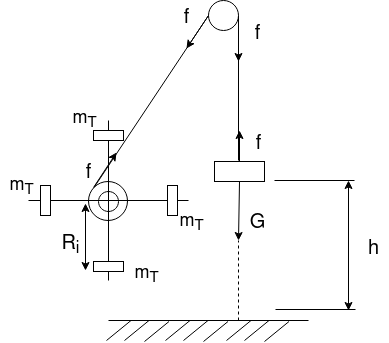

The diagram above was exported from draw.io. Its source (the exported page's mxGraphModel, read from the mxfile embedded in the PNG):
<mxGraphModel dx="939" dy="528" grid="0" gridSize="10" guides="1" tooltips="1" connect="1" arrows="1" fold="1" page="1" pageScale="1" pageWidth="850" pageHeight="1100" math="0" shadow="0">
  <root>
    <mxCell id="0" />
    <mxCell id="1" parent="0" />
    <mxCell id="xhmKAvobjaf5QKbQk95Y-8" value="" style="ellipse;whiteSpace=wrap;html=1;aspect=fixed;" parent="1" vertex="1">
      <mxGeometry x="260" y="341" width="39" height="39" as="geometry" />
    </mxCell>
    <mxCell id="xhmKAvobjaf5QKbQk95Y-6" value="" style="ellipse;whiteSpace=wrap;html=1;aspect=fixed;" parent="1" vertex="1">
      <mxGeometry x="270" y="351" width="20" height="20" as="geometry" />
    </mxCell>
    <mxCell id="XvijqKF205l0obcBZZi9-1" value="" style="endArrow=none;html=1;rounded=0;startArrow=none;" parent="1" source="xhmKAvobjaf5QKbQk95Y-1" edge="1">
      <mxGeometry width="50" height="50" relative="1" as="geometry">
        <mxPoint x="280" y="440" as="sourcePoint" />
        <mxPoint x="280" y="280" as="targetPoint" />
      </mxGeometry>
    </mxCell>
    <mxCell id="XvijqKF205l0obcBZZi9-2" value="" style="endArrow=none;html=1;rounded=0;" parent="1" edge="1">
      <mxGeometry width="50" height="50" relative="1" as="geometry">
        <mxPoint x="360" y="360" as="sourcePoint" />
        <mxPoint x="200" y="360" as="targetPoint" />
      </mxGeometry>
    </mxCell>
    <mxCell id="xhmKAvobjaf5QKbQk95Y-1" value="" style="rounded=0;whiteSpace=wrap;html=1;" parent="1" vertex="1">
      <mxGeometry x="265" y="290" width="30" height="10" as="geometry" />
    </mxCell>
    <mxCell id="xhmKAvobjaf5QKbQk95Y-2" value="" style="endArrow=none;html=1;rounded=0;" parent="1" target="xhmKAvobjaf5QKbQk95Y-1" edge="1">
      <mxGeometry width="50" height="50" relative="1" as="geometry">
        <mxPoint x="280" y="440" as="sourcePoint" />
        <mxPoint x="280" y="280" as="targetPoint" />
      </mxGeometry>
    </mxCell>
    <mxCell id="xhmKAvobjaf5QKbQk95Y-3" value="" style="rounded=0;whiteSpace=wrap;html=1;" parent="1" vertex="1">
      <mxGeometry x="265" y="421" width="30" height="10" as="geometry" />
    </mxCell>
    <mxCell id="xhmKAvobjaf5QKbQk95Y-4" value="" style="rounded=0;whiteSpace=wrap;html=1;rotation=90;" parent="1" vertex="1">
      <mxGeometry x="329" y="355" width="30" height="10" as="geometry" />
    </mxCell>
    <mxCell id="xhmKAvobjaf5QKbQk95Y-5" value="" style="rounded=0;whiteSpace=wrap;html=1;rotation=90;" parent="1" vertex="1">
      <mxGeometry x="202" y="355" width="30" height="10" as="geometry" />
    </mxCell>
    <mxCell id="xhmKAvobjaf5QKbQk95Y-9" value="" style="endArrow=none;html=1;rounded=0;entryX=0;entryY=0.5;entryDx=0;entryDy=0;exitX=0;exitY=0;exitDx=0;exitDy=0;" parent="1" target="xhmKAvobjaf5QKbQk95Y-10" edge="1" source="xhmKAvobjaf5QKbQk95Y-8">
      <mxGeometry width="50" height="50" relative="1" as="geometry">
        <mxPoint x="280" y="360" as="sourcePoint" />
        <mxPoint x="440" y="160" as="targetPoint" />
      </mxGeometry>
    </mxCell>
    <mxCell id="xhmKAvobjaf5QKbQk95Y-10" value="" style="ellipse;whiteSpace=wrap;html=1;aspect=fixed;" parent="1" vertex="1">
      <mxGeometry x="380" y="160" width="30" height="30" as="geometry" />
    </mxCell>
    <mxCell id="xhmKAvobjaf5QKbQk95Y-12" value="" style="endArrow=none;html=1;rounded=0;entryX=1;entryY=0.5;entryDx=0;entryDy=0;" parent="1" target="xhmKAvobjaf5QKbQk95Y-10" edge="1">
      <mxGeometry width="50" height="50" relative="1" as="geometry">
        <mxPoint x="410" y="320" as="sourcePoint" />
        <mxPoint x="450" y="370" as="targetPoint" />
      </mxGeometry>
    </mxCell>
    <mxCell id="xhmKAvobjaf5QKbQk95Y-13" value="" style="rounded=0;whiteSpace=wrap;html=1;" parent="1" vertex="1">
      <mxGeometry x="386" y="321" width="50" height="20" as="geometry" />
    </mxCell>
    <mxCell id="xhmKAvobjaf5QKbQk95Y-14" value="" style="endArrow=classic;html=1;rounded=0;exitX=0.5;exitY=1;exitDx=0;exitDy=0;" parent="1" source="xhmKAvobjaf5QKbQk95Y-13" edge="1">
      <mxGeometry width="50" height="50" relative="1" as="geometry">
        <mxPoint x="400" y="420" as="sourcePoint" />
        <mxPoint x="410" y="400" as="targetPoint" />
      </mxGeometry>
    </mxCell>
    <mxCell id="xhmKAvobjaf5QKbQk95Y-15" value="" style="endArrow=none;dashed=1;html=1;rounded=0;" parent="1" edge="1">
      <mxGeometry width="50" height="50" relative="1" as="geometry">
        <mxPoint x="410" y="480" as="sourcePoint" />
        <mxPoint x="410" y="400" as="targetPoint" />
      </mxGeometry>
    </mxCell>
    <mxCell id="xhmKAvobjaf5QKbQk95Y-16" value="" style="endArrow=none;html=1;rounded=0;" parent="1" edge="1">
      <mxGeometry width="50" height="50" relative="1" as="geometry">
        <mxPoint x="280" y="480" as="sourcePoint" />
        <mxPoint x="480" y="480" as="targetPoint" />
      </mxGeometry>
    </mxCell>
    <mxCell id="xhmKAvobjaf5QKbQk95Y-17" value="" style="endArrow=none;html=1;rounded=0;" parent="1" edge="1">
      <mxGeometry width="50" height="50" relative="1" as="geometry">
        <mxPoint x="278" y="500" as="sourcePoint" />
        <mxPoint x="302.5" y="480" as="targetPoint" />
      </mxGeometry>
    </mxCell>
    <mxCell id="xhmKAvobjaf5QKbQk95Y-18" value="" style="endArrow=none;html=1;rounded=0;" parent="1" edge="1">
      <mxGeometry width="50" height="50" relative="1" as="geometry">
        <mxPoint x="296" y="500" as="sourcePoint" />
        <mxPoint x="320.5" y="480" as="targetPoint" />
      </mxGeometry>
    </mxCell>
    <mxCell id="xhmKAvobjaf5QKbQk95Y-19" value="" style="endArrow=none;html=1;rounded=0;" parent="1" edge="1">
      <mxGeometry width="50" height="50" relative="1" as="geometry">
        <mxPoint x="316" y="501" as="sourcePoint" />
        <mxPoint x="340.5" y="481" as="targetPoint" />
      </mxGeometry>
    </mxCell>
    <mxCell id="xhmKAvobjaf5QKbQk95Y-20" value="" style="endArrow=none;html=1;rounded=0;" parent="1" edge="1">
      <mxGeometry width="50" height="50" relative="1" as="geometry">
        <mxPoint x="337" y="500" as="sourcePoint" />
        <mxPoint x="361.5" y="480" as="targetPoint" />
      </mxGeometry>
    </mxCell>
    <mxCell id="xhmKAvobjaf5QKbQk95Y-21" value="" style="endArrow=none;html=1;rounded=0;" parent="1" edge="1">
      <mxGeometry width="50" height="50" relative="1" as="geometry">
        <mxPoint x="355" y="500" as="sourcePoint" />
        <mxPoint x="379.5" y="480" as="targetPoint" />
      </mxGeometry>
    </mxCell>
    <mxCell id="xhmKAvobjaf5QKbQk95Y-22" value="" style="endArrow=none;html=1;rounded=0;" parent="1" edge="1">
      <mxGeometry width="50" height="50" relative="1" as="geometry">
        <mxPoint x="375" y="501" as="sourcePoint" />
        <mxPoint x="399.5" y="481" as="targetPoint" />
      </mxGeometry>
    </mxCell>
    <mxCell id="xhmKAvobjaf5QKbQk95Y-23" value="" style="endArrow=none;html=1;rounded=0;" parent="1" edge="1">
      <mxGeometry width="50" height="50" relative="1" as="geometry">
        <mxPoint x="398" y="500" as="sourcePoint" />
        <mxPoint x="422.5" y="480" as="targetPoint" />
      </mxGeometry>
    </mxCell>
    <mxCell id="xhmKAvobjaf5QKbQk95Y-24" value="" style="endArrow=none;html=1;rounded=0;" parent="1" edge="1">
      <mxGeometry width="50" height="50" relative="1" as="geometry">
        <mxPoint x="416" y="500" as="sourcePoint" />
        <mxPoint x="440.5" y="480" as="targetPoint" />
      </mxGeometry>
    </mxCell>
    <mxCell id="xhmKAvobjaf5QKbQk95Y-25" value="" style="endArrow=none;html=1;rounded=0;" parent="1" edge="1">
      <mxGeometry width="50" height="50" relative="1" as="geometry">
        <mxPoint x="436" y="501" as="sourcePoint" />
        <mxPoint x="460.5" y="481" as="targetPoint" />
      </mxGeometry>
    </mxCell>
    <mxCell id="xhmKAvobjaf5QKbQk95Y-26" value="" style="endArrow=none;html=1;rounded=0;" parent="1" edge="1">
      <mxGeometry width="50" height="50" relative="1" as="geometry">
        <mxPoint x="446" y="340" as="sourcePoint" />
        <mxPoint x="526" y="340" as="targetPoint" />
      </mxGeometry>
    </mxCell>
    <mxCell id="xhmKAvobjaf5QKbQk95Y-27" value="" style="endArrow=none;html=1;rounded=0;" parent="1" edge="1">
      <mxGeometry width="50" height="50" relative="1" as="geometry">
        <mxPoint x="447" y="469" as="sourcePoint" />
        <mxPoint x="527" y="469" as="targetPoint" />
      </mxGeometry>
    </mxCell>
    <mxCell id="xhmKAvobjaf5QKbQk95Y-28" value="" style="endArrow=classic;startArrow=classic;html=1;rounded=0;" parent="1" edge="1">
      <mxGeometry width="50" height="50" relative="1" as="geometry">
        <mxPoint x="520" y="470" as="sourcePoint" />
        <mxPoint x="520" y="340" as="targetPoint" />
      </mxGeometry>
    </mxCell>
    <mxCell id="xhmKAvobjaf5QKbQk95Y-29" value="&lt;font style=&quot;font-size: 20px;&quot;&gt;h&lt;/font&gt;" style="text;html=1;align=center;verticalAlign=middle;resizable=0;points=[];autosize=1;strokeColor=none;fillColor=none;" parent="1" vertex="1">
      <mxGeometry x="530" y="389" width="30" height="40" as="geometry" />
    </mxCell>
    <mxCell id="xhmKAvobjaf5QKbQk95Y-30" value="" style="endArrow=classic;html=1;rounded=0;fontSize=20;" parent="1" edge="1">
      <mxGeometry width="50" height="50" relative="1" as="geometry">
        <mxPoint x="265" y="347" as="sourcePoint" />
        <mxPoint x="288" y="312" as="targetPoint" />
      </mxGeometry>
    </mxCell>
    <mxCell id="xhmKAvobjaf5QKbQk95Y-31" value="" style="endArrow=classic;html=1;rounded=0;fontSize=20;exitX=0.5;exitY=0;exitDx=0;exitDy=0;" parent="1" source="xhmKAvobjaf5QKbQk95Y-13" edge="1">
      <mxGeometry width="50" height="50" relative="1" as="geometry">
        <mxPoint x="291" y="320" as="sourcePoint" />
        <mxPoint x="411" y="290" as="targetPoint" />
      </mxGeometry>
    </mxCell>
    <mxCell id="xhmKAvobjaf5QKbQk95Y-32" value="" style="endArrow=classic;html=1;rounded=0;fontSize=20;" parent="1" edge="1">
      <mxGeometry width="50" height="50" relative="1" as="geometry">
        <mxPoint x="410" y="180" as="sourcePoint" />
        <mxPoint x="410" y="221" as="targetPoint" />
      </mxGeometry>
    </mxCell>
    <mxCell id="xhmKAvobjaf5QKbQk95Y-33" value="" style="endArrow=classic;html=1;rounded=0;fontSize=20;exitX=0;exitY=0.5;exitDx=0;exitDy=0;" parent="1" source="xhmKAvobjaf5QKbQk95Y-10" edge="1">
      <mxGeometry width="50" height="50" relative="1" as="geometry">
        <mxPoint x="380" y="210" as="sourcePoint" />
        <mxPoint x="358" y="208" as="targetPoint" />
      </mxGeometry>
    </mxCell>
    <mxCell id="xhmKAvobjaf5QKbQk95Y-35" value="G" style="text;html=1;align=center;verticalAlign=middle;resizable=0;points=[];autosize=1;strokeColor=none;fillColor=none;fontSize=20;" parent="1" vertex="1">
      <mxGeometry x="412" y="365" width="34" height="36" as="geometry" />
    </mxCell>
    <mxCell id="xhmKAvobjaf5QKbQk95Y-36" value="f" style="text;html=1;align=center;verticalAlign=middle;resizable=0;points=[];autosize=1;strokeColor=none;fillColor=none;fontSize=20;" parent="1" vertex="1">
      <mxGeometry x="417" y="176" width="24" height="36" as="geometry" />
    </mxCell>
    <mxCell id="xhmKAvobjaf5QKbQk95Y-37" value="f" style="text;html=1;align=center;verticalAlign=middle;resizable=0;points=[];autosize=1;strokeColor=none;fillColor=none;fontSize=20;" parent="1" vertex="1">
      <mxGeometry x="418" y="286" width="24" height="36" as="geometry" />
    </mxCell>
    <mxCell id="xhmKAvobjaf5QKbQk95Y-38" value="f" style="text;html=1;align=center;verticalAlign=middle;resizable=0;points=[];autosize=1;strokeColor=none;fillColor=none;fontSize=20;" parent="1" vertex="1">
      <mxGeometry x="346" y="160" width="24" height="36" as="geometry" />
    </mxCell>
    <mxCell id="xhmKAvobjaf5QKbQk95Y-39" value="f" style="text;html=1;align=center;verticalAlign=middle;resizable=0;points=[];autosize=1;strokeColor=none;fillColor=none;fontSize=20;" parent="1" vertex="1">
      <mxGeometry x="248" y="315" width="24" height="36" as="geometry" />
    </mxCell>
    <mxCell id="xhmKAvobjaf5QKbQk95Y-40" value="" style="endArrow=classic;startArrow=classic;html=1;rounded=0;fontSize=20;" parent="1" edge="1">
      <mxGeometry width="50" height="50" relative="1" as="geometry">
        <mxPoint x="257" y="430" as="sourcePoint" />
        <mxPoint x="257" y="363" as="targetPoint" />
      </mxGeometry>
    </mxCell>
    <mxCell id="xhmKAvobjaf5QKbQk95Y-41" value="R&lt;sub&gt;i&lt;/sub&gt;" style="text;html=1;align=center;verticalAlign=middle;resizable=0;points=[];autosize=1;strokeColor=none;fillColor=none;fontSize=20;" parent="1" vertex="1">
      <mxGeometry x="224" y="385" width="36" height="39" as="geometry" />
    </mxCell>
    <mxCell id="xhmKAvobjaf5QKbQk95Y-42" value="&lt;font style=&quot;font-size: 18px;&quot;&gt;m&lt;sub&gt;T&lt;/sub&gt;&lt;/font&gt;" style="text;html=1;align=center;verticalAlign=middle;resizable=0;points=[];autosize=1;strokeColor=none;fillColor=none;fontSize=20;" parent="1" vertex="1">
      <mxGeometry x="297" y="415" width="42" height="38" as="geometry" />
    </mxCell>
    <mxCell id="xhmKAvobjaf5QKbQk95Y-44" value="&lt;font style=&quot;font-size: 18px;&quot;&gt;m&lt;sub&gt;T&lt;/sub&gt;&lt;/font&gt;" style="text;html=1;align=center;verticalAlign=middle;resizable=0;points=[];autosize=1;strokeColor=none;fillColor=none;fontSize=20;" parent="1" vertex="1">
      <mxGeometry x="172" y="327" width="42" height="38" as="geometry" />
    </mxCell>
    <mxCell id="xhmKAvobjaf5QKbQk95Y-45" value="&lt;font style=&quot;font-size: 18px;&quot;&gt;m&lt;sub&gt;T&lt;/sub&gt;&lt;/font&gt;" style="text;html=1;align=center;verticalAlign=middle;resizable=0;points=[];autosize=1;strokeColor=none;fillColor=none;fontSize=20;" parent="1" vertex="1">
      <mxGeometry x="235" y="260" width="42" height="38" as="geometry" />
    </mxCell>
    <mxCell id="xhmKAvobjaf5QKbQk95Y-46" value="&lt;font style=&quot;font-size: 18px;&quot;&gt;m&lt;sub&gt;T&lt;/sub&gt;&lt;/font&gt;" style="text;html=1;align=center;verticalAlign=middle;resizable=0;points=[];autosize=1;strokeColor=none;fillColor=none;fontSize=20;" parent="1" vertex="1">
      <mxGeometry x="342" y="363" width="42" height="38" as="geometry" />
    </mxCell>
  </root>
</mxGraphModel>